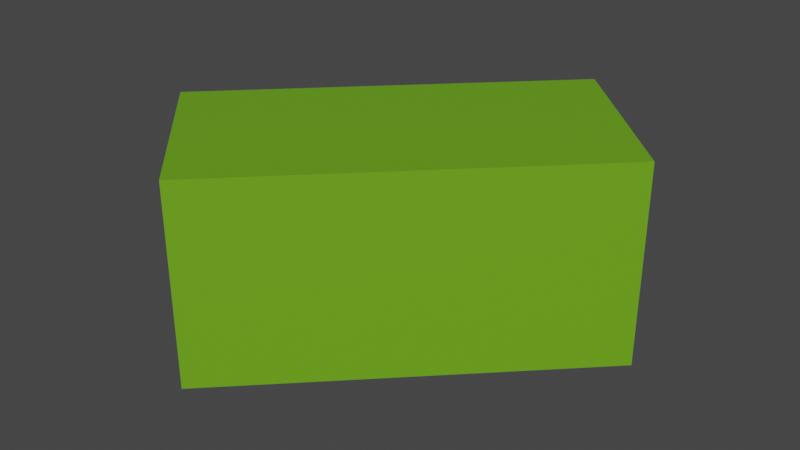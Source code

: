 # Source: GenjiLegFrontLeft.blend  (saved by Blender 3.4.6; exported with 4.5.12 LTS)
import bpy
from mathutils import Matrix  # noqa: F401  (used for matrix-valued properties, if any)

bpy.ops.wm.read_factory_settings(use_empty=True)
scene = bpy.context.scene
scene.name = 'Scene'

# ---- collections
col_collection = bpy.data.collections.new('Collection'); scene.collection.children.link(col_collection)

# ---- materials (node trees are filled in below, after node groups)
mat_material_001 = bpy.data.materials.new('Material.001')
mat_material_001.use_transparent_shadow = False

# ---- material node trees
mat_material_001.use_nodes = True; mat_material_001.node_tree.nodes.clear()
_N = mat_material_001.node_tree.nodes; _L = mat_material_001.node_tree.links
n0 = _N.new('ShaderNodeBsdfPrincipled'); n0.name = 'Principled BSDF'; n0.location = (10, 300)
n0.distribution = 'GGX'
n0.subsurface_method = 'RANDOM_WALK_SKIN'
n0.inputs[0].default_value = (0.1445, 0.3864, 0.01071, 1.0)
n0.inputs[3].default_value = 1.45
n0.inputs[27].default_value = (0.0, 0.0, 0.0, 1.0)
n0.inputs[28].default_value = 1.0
n1 = _N.new('ShaderNodeOutputMaterial'); n1.name = 'Material Output'; n1.location = (300, 300)
_L.new(n0.outputs[0], n1.inputs[0])
n1.is_active_output = True

# ---- world
world_world = bpy.data.worlds.new('World'); scene.world = world_world
world_world.use_nodes = True; world_world.node_tree.nodes.clear()
_N = world_world.node_tree.nodes; _L = world_world.node_tree.links
n0 = _N.new('ShaderNodeOutputWorld'); n0.name = 'World Output'; n0.location = (300, 300)
n1 = _N.new('ShaderNodeBackground'); n1.name = 'Background'; n1.location = (10, 300)
n1.inputs[0].default_value = (0.05088, 0.05088, 0.05088, 1.0)
_L.new(n1.outputs[0], n0.inputs[0])
n0.is_active_output = True
world_world.color = (0.05088, 0.05088, 0.05088)
world_world.use_sun_shadow = False
world_world.sun_shadow_jitter_overblur = 0.0

# ---- meshes
me_cube_004 = bpy.data.meshes.new('Cube.004')
me_cube_004.from_pydata([(-1.0, -1.0, -1.0), (-1.0, -1.0, 1.0), (-1.0, 1.0, -1.0), (-1.0, 1.0, 1.0), (1.0, -1.0, -1.0), (1.0, -1.0, 1.0), (1.0, 1.0, -1.0), (1.0, 1.0, 1.0)], [], [(0, 1, 3, 2), (2, 3, 7, 6), (6, 7, 5, 4), (4, 5, 1, 0), (2, 6, 4, 0), (7, 3, 1, 5)])
_uv = me_cube_004.uv_layers.new(name='UVMap')
_uv.uv.foreach_set('vector', [0.375, 0.0, 0.625, 0.0, 0.625, 0.25, 0.375, 0.25, 0.375, 0.25, 0.625, 0.25, 0.625, 0.5, 0.375, 0.5, 0.375, 0.5, 0.625, 0.5, 0.625, 0.75, 0.375, 0.75, 0.375, 0.75, 0.625, 0.75, 0.625, 1.0, 0.375, 1.0, 0.125, 0.5, 0.375, 0.5, 0.375, 0.75, 0.125, 0.75, 0.625, 0.5, 0.875, 0.5, 0.875, 0.75, 0.625, 0.75])
me_cube_004.materials.append(mat_material_001)
me_cube_004.update()

# ---- objects
ob_footfrontleft = bpy.data.objects.new('FootFrontLeft', me_cube_004)

# ---- transforms, parenting, visibility, modifiers, constraints
ob_footfrontleft.location = (0.0, 0.0, 0.0)
ob_footfrontleft.rotation_euler = (0.0, 0.0, -0.7854)
ob_footfrontleft.scale = (1.5, 3.0, 1.5)
_vg = ob_footfrontleft.vertex_groups.new(name='Bone')
_vg.add([0, 1, 2, 3, 4, 5, 6, 7], 1.0, 'REPLACE')
_m = ob_footfrontleft.modifiers.new('Armature', 'ARMATURE')

# ---- collection membership
col_collection.objects.link(ob_footfrontleft)

# ---- scene / render settings (as saved in the file)
scene.frame_start = 1; scene.frame_end = 250; scene.frame_set(1)
scene.render.engine = 'BLENDER_EEVEE_NEXT'
scene.cycles.sampling_pattern = 'TABULATED_SOBOL'
scene.cycles.use_light_tree = False
scene.view_settings.view_transform = 'Filmic'
bpy.context.view_layer.update()

# ---- added for rendering (the .blend has no active camera and no usable light): camera, sun
cam_auto = bpy.data.cameras.new('AutoCamera')
cam_auto.lens = 50.0
cam_auto.sensor_width = 36.0
cam_auto.clip_end = 1000.0
ob_auto_camera = bpy.data.objects.new('AutoCamera', cam_auto)
scene.collection.objects.link(ob_auto_camera)
ob_auto_camera.location = (8.77745, -10.5329, 7.02196)
ob_auto_camera.rotation_euler = (1.09748, -7.21219e-08, 0.694738)
scene.camera = ob_auto_camera
light_auto_sun = bpy.data.lights.new('AutoSun', 'SUN')
light_auto_sun.energy = 3.0
light_auto_sun.angle = 0.0523599
ob_auto_sun = bpy.data.objects.new('AutoSun', light_auto_sun)
scene.collection.objects.link(ob_auto_sun)
ob_auto_sun.rotation_euler = (0.872665, 0.174533, 0.523599)
bpy.context.view_layer.update()
